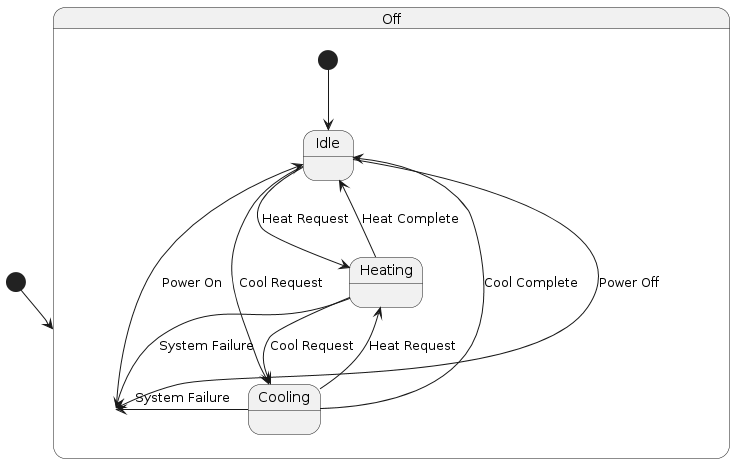

The diagram above was rendered by PlantUML. Its source (embedded in the PNG):
@startuml
[*] --> Off

state Off {
    [*] --> Idle
    Idle --> Heating : Heat Request
    Idle --> Cooling : Cool Request
}

state Heating {
    Heating --> Idle : Heat Complete
    Heating --> Cooling : Cool Request
}

state Cooling {
    Cooling --> Idle : Cool Complete
    Cooling --> Heating : Heat Request
}

Off --> Idle : Power On
Idle --> Off : Power Off
Cooling --> Off : System Failure
Heating --> Off : System Failure
@enduml